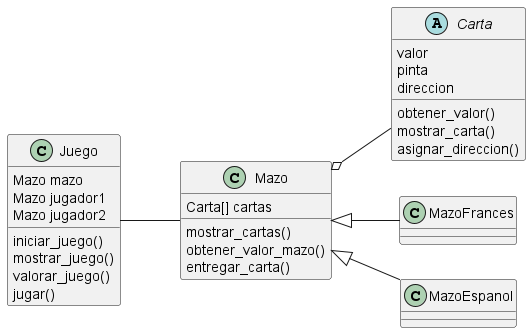

The diagram above was rendered by PlantUML. Its source (embedded in the PNG):
@startuml
left to right direction

abstract Carta
Mazo <|-- MazoFrances
Mazo <|-- MazoEspanol
Mazo o-- Carta
Juego -- Mazo

Juego : iniciar_juego()
Juego : mostrar_juego()
Juego : valorar_juego()
Juego : jugar()
Juego : Mazo mazo
Juego : Mazo jugador1
Juego : Mazo jugador2

Carta : valor
Carta : pinta
Carta : direccion
Carta : obtener_valor()
Carta : mostrar_carta()
Carta : asignar_direccion()

Mazo : Carta[] cartas
Mazo : mostrar_cartas()
Mazo : obtener_valor_mazo()
Mazo : entregar_carta()

@enduml